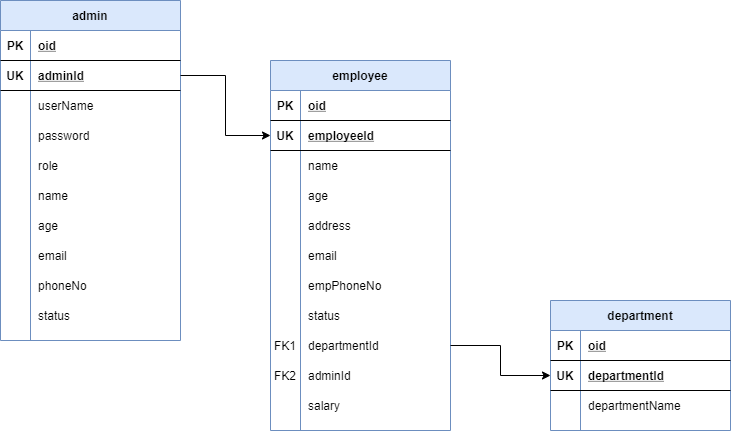

The diagram above was exported from draw.io. Its source (the exported page's mxGraphModel, read from the mxfile embedded in the PNG):
<mxGraphModel dx="1024" dy="592" grid="1" gridSize="10" guides="1" tooltips="1" connect="1" arrows="1" fold="1" page="1" pageScale="1" pageWidth="850" pageHeight="1400" math="0" shadow="0">
  <root>
    <mxCell id="0" />
    <mxCell id="1" parent="0" />
    <mxCell id="SBkAYWoA5E2ZtYsvbagO-17" value="admin" style="shape=table;startSize=30;container=1;collapsible=1;childLayout=tableLayout;fixedRows=1;rowLines=0;fontStyle=1;align=center;resizeLast=1;fillColor=#dae8fc;strokeColor=#6c8ebf;" parent="1" vertex="1">
      <mxGeometry x="50" y="100" width="180" height="340" as="geometry" />
    </mxCell>
    <mxCell id="O2SgfqMt3q_EIt7i0z1b-1" style="shape=partialRectangle;collapsible=0;dropTarget=0;pointerEvents=0;fillColor=none;top=0;left=0;bottom=1;right=0;points=[[0,0.5],[1,0.5]];portConstraint=eastwest;" vertex="1" parent="SBkAYWoA5E2ZtYsvbagO-17">
      <mxGeometry y="30" width="180" height="30" as="geometry" />
    </mxCell>
    <mxCell id="O2SgfqMt3q_EIt7i0z1b-2" value="PK" style="shape=partialRectangle;connectable=0;fillColor=none;top=0;left=0;bottom=0;right=0;fontStyle=1;overflow=hidden;" vertex="1" parent="O2SgfqMt3q_EIt7i0z1b-1">
      <mxGeometry width="30" height="30" as="geometry" />
    </mxCell>
    <mxCell id="O2SgfqMt3q_EIt7i0z1b-3" value="oid" style="shape=partialRectangle;connectable=0;fillColor=none;top=0;left=0;bottom=0;right=0;align=left;spacingLeft=6;fontStyle=5;overflow=hidden;" vertex="1" parent="O2SgfqMt3q_EIt7i0z1b-1">
      <mxGeometry x="30" width="150" height="30" as="geometry" />
    </mxCell>
    <mxCell id="SBkAYWoA5E2ZtYsvbagO-18" value="" style="shape=partialRectangle;collapsible=0;dropTarget=0;pointerEvents=0;fillColor=none;top=0;left=0;bottom=1;right=0;points=[[0,0.5],[1,0.5]];portConstraint=eastwest;" parent="SBkAYWoA5E2ZtYsvbagO-17" vertex="1">
      <mxGeometry y="60" width="180" height="30" as="geometry" />
    </mxCell>
    <mxCell id="SBkAYWoA5E2ZtYsvbagO-19" value="UK" style="shape=partialRectangle;connectable=0;fillColor=none;top=0;left=0;bottom=0;right=0;fontStyle=1;overflow=hidden;" parent="SBkAYWoA5E2ZtYsvbagO-18" vertex="1">
      <mxGeometry width="30" height="30" as="geometry" />
    </mxCell>
    <mxCell id="SBkAYWoA5E2ZtYsvbagO-20" value="adminId" style="shape=partialRectangle;connectable=0;fillColor=none;top=0;left=0;bottom=0;right=0;align=left;spacingLeft=6;fontStyle=5;overflow=hidden;" parent="SBkAYWoA5E2ZtYsvbagO-18" vertex="1">
      <mxGeometry x="30" width="150" height="30" as="geometry" />
    </mxCell>
    <mxCell id="SBkAYWoA5E2ZtYsvbagO-21" value="" style="shape=partialRectangle;collapsible=0;dropTarget=0;pointerEvents=0;fillColor=none;top=0;left=0;bottom=0;right=0;points=[[0,0.5],[1,0.5]];portConstraint=eastwest;" parent="SBkAYWoA5E2ZtYsvbagO-17" vertex="1">
      <mxGeometry y="90" width="180" height="30" as="geometry" />
    </mxCell>
    <mxCell id="SBkAYWoA5E2ZtYsvbagO-22" value="" style="shape=partialRectangle;connectable=0;fillColor=none;top=0;left=0;bottom=0;right=0;editable=1;overflow=hidden;" parent="SBkAYWoA5E2ZtYsvbagO-21" vertex="1">
      <mxGeometry width="30" height="30" as="geometry" />
    </mxCell>
    <mxCell id="SBkAYWoA5E2ZtYsvbagO-23" value="userName" style="shape=partialRectangle;connectable=0;fillColor=none;top=0;left=0;bottom=0;right=0;align=left;spacingLeft=6;overflow=hidden;" parent="SBkAYWoA5E2ZtYsvbagO-21" vertex="1">
      <mxGeometry x="30" width="150" height="30" as="geometry" />
    </mxCell>
    <mxCell id="SBkAYWoA5E2ZtYsvbagO-24" value="" style="shape=partialRectangle;collapsible=0;dropTarget=0;pointerEvents=0;fillColor=none;top=0;left=0;bottom=0;right=0;points=[[0,0.5],[1,0.5]];portConstraint=eastwest;" parent="SBkAYWoA5E2ZtYsvbagO-17" vertex="1">
      <mxGeometry y="120" width="180" height="30" as="geometry" />
    </mxCell>
    <mxCell id="SBkAYWoA5E2ZtYsvbagO-25" value="" style="shape=partialRectangle;connectable=0;fillColor=none;top=0;left=0;bottom=0;right=0;editable=1;overflow=hidden;" parent="SBkAYWoA5E2ZtYsvbagO-24" vertex="1">
      <mxGeometry width="30" height="30" as="geometry" />
    </mxCell>
    <mxCell id="SBkAYWoA5E2ZtYsvbagO-26" value="password" style="shape=partialRectangle;connectable=0;fillColor=none;top=0;left=0;bottom=0;right=0;align=left;spacingLeft=6;overflow=hidden;" parent="SBkAYWoA5E2ZtYsvbagO-24" vertex="1">
      <mxGeometry x="30" width="150" height="30" as="geometry" />
    </mxCell>
    <mxCell id="SBkAYWoA5E2ZtYsvbagO-69" style="shape=partialRectangle;collapsible=0;dropTarget=0;pointerEvents=0;fillColor=none;top=0;left=0;bottom=0;right=0;points=[[0,0.5],[1,0.5]];portConstraint=eastwest;" parent="SBkAYWoA5E2ZtYsvbagO-17" vertex="1">
      <mxGeometry y="150" width="180" height="30" as="geometry" />
    </mxCell>
    <mxCell id="SBkAYWoA5E2ZtYsvbagO-70" style="shape=partialRectangle;connectable=0;fillColor=none;top=0;left=0;bottom=0;right=0;editable=1;overflow=hidden;" parent="SBkAYWoA5E2ZtYsvbagO-69" vertex="1">
      <mxGeometry width="30" height="30" as="geometry" />
    </mxCell>
    <mxCell id="SBkAYWoA5E2ZtYsvbagO-71" value="role" style="shape=partialRectangle;connectable=0;fillColor=none;top=0;left=0;bottom=0;right=0;align=left;spacingLeft=6;overflow=hidden;" parent="SBkAYWoA5E2ZtYsvbagO-69" vertex="1">
      <mxGeometry x="30" width="150" height="30" as="geometry" />
    </mxCell>
    <mxCell id="SBkAYWoA5E2ZtYsvbagO-72" style="shape=partialRectangle;collapsible=0;dropTarget=0;pointerEvents=0;fillColor=none;top=0;left=0;bottom=0;right=0;points=[[0,0.5],[1,0.5]];portConstraint=eastwest;" parent="SBkAYWoA5E2ZtYsvbagO-17" vertex="1">
      <mxGeometry y="180" width="180" height="30" as="geometry" />
    </mxCell>
    <mxCell id="SBkAYWoA5E2ZtYsvbagO-73" style="shape=partialRectangle;connectable=0;fillColor=none;top=0;left=0;bottom=0;right=0;editable=1;overflow=hidden;" parent="SBkAYWoA5E2ZtYsvbagO-72" vertex="1">
      <mxGeometry width="30" height="30" as="geometry" />
    </mxCell>
    <mxCell id="SBkAYWoA5E2ZtYsvbagO-74" value="name" style="shape=partialRectangle;connectable=0;fillColor=none;top=0;left=0;bottom=0;right=0;align=left;spacingLeft=6;overflow=hidden;" parent="SBkAYWoA5E2ZtYsvbagO-72" vertex="1">
      <mxGeometry x="30" width="150" height="30" as="geometry" />
    </mxCell>
    <mxCell id="SBkAYWoA5E2ZtYsvbagO-75" style="shape=partialRectangle;collapsible=0;dropTarget=0;pointerEvents=0;fillColor=none;top=0;left=0;bottom=0;right=0;points=[[0,0.5],[1,0.5]];portConstraint=eastwest;" parent="SBkAYWoA5E2ZtYsvbagO-17" vertex="1">
      <mxGeometry y="210" width="180" height="30" as="geometry" />
    </mxCell>
    <mxCell id="SBkAYWoA5E2ZtYsvbagO-76" style="shape=partialRectangle;connectable=0;fillColor=none;top=0;left=0;bottom=0;right=0;editable=1;overflow=hidden;" parent="SBkAYWoA5E2ZtYsvbagO-75" vertex="1">
      <mxGeometry width="30" height="30" as="geometry" />
    </mxCell>
    <mxCell id="SBkAYWoA5E2ZtYsvbagO-77" value="age" style="shape=partialRectangle;connectable=0;fillColor=none;top=0;left=0;bottom=0;right=0;align=left;spacingLeft=6;overflow=hidden;" parent="SBkAYWoA5E2ZtYsvbagO-75" vertex="1">
      <mxGeometry x="30" width="150" height="30" as="geometry" />
    </mxCell>
    <mxCell id="SBkAYWoA5E2ZtYsvbagO-78" style="shape=partialRectangle;collapsible=0;dropTarget=0;pointerEvents=0;fillColor=none;top=0;left=0;bottom=0;right=0;points=[[0,0.5],[1,0.5]];portConstraint=eastwest;" parent="SBkAYWoA5E2ZtYsvbagO-17" vertex="1">
      <mxGeometry y="240" width="180" height="30" as="geometry" />
    </mxCell>
    <mxCell id="SBkAYWoA5E2ZtYsvbagO-79" style="shape=partialRectangle;connectable=0;fillColor=none;top=0;left=0;bottom=0;right=0;editable=1;overflow=hidden;" parent="SBkAYWoA5E2ZtYsvbagO-78" vertex="1">
      <mxGeometry width="30" height="30" as="geometry" />
    </mxCell>
    <mxCell id="SBkAYWoA5E2ZtYsvbagO-80" value="email" style="shape=partialRectangle;connectable=0;fillColor=none;top=0;left=0;bottom=0;right=0;align=left;spacingLeft=6;overflow=hidden;" parent="SBkAYWoA5E2ZtYsvbagO-78" vertex="1">
      <mxGeometry x="30" width="150" height="30" as="geometry" />
    </mxCell>
    <mxCell id="SBkAYWoA5E2ZtYsvbagO-81" style="shape=partialRectangle;collapsible=0;dropTarget=0;pointerEvents=0;fillColor=none;top=0;left=0;bottom=0;right=0;points=[[0,0.5],[1,0.5]];portConstraint=eastwest;" parent="SBkAYWoA5E2ZtYsvbagO-17" vertex="1">
      <mxGeometry y="270" width="180" height="30" as="geometry" />
    </mxCell>
    <mxCell id="SBkAYWoA5E2ZtYsvbagO-82" style="shape=partialRectangle;connectable=0;fillColor=none;top=0;left=0;bottom=0;right=0;editable=1;overflow=hidden;" parent="SBkAYWoA5E2ZtYsvbagO-81" vertex="1">
      <mxGeometry width="30" height="30" as="geometry" />
    </mxCell>
    <mxCell id="SBkAYWoA5E2ZtYsvbagO-83" value="phoneNo" style="shape=partialRectangle;connectable=0;fillColor=none;top=0;left=0;bottom=0;right=0;align=left;spacingLeft=6;overflow=hidden;" parent="SBkAYWoA5E2ZtYsvbagO-81" vertex="1">
      <mxGeometry x="30" width="150" height="30" as="geometry" />
    </mxCell>
    <mxCell id="SBkAYWoA5E2ZtYsvbagO-84" style="shape=partialRectangle;collapsible=0;dropTarget=0;pointerEvents=0;fillColor=none;top=0;left=0;bottom=0;right=0;points=[[0,0.5],[1,0.5]];portConstraint=eastwest;" parent="SBkAYWoA5E2ZtYsvbagO-17" vertex="1">
      <mxGeometry y="300" width="180" height="30" as="geometry" />
    </mxCell>
    <mxCell id="SBkAYWoA5E2ZtYsvbagO-85" style="shape=partialRectangle;connectable=0;fillColor=none;top=0;left=0;bottom=0;right=0;editable=1;overflow=hidden;" parent="SBkAYWoA5E2ZtYsvbagO-84" vertex="1">
      <mxGeometry width="30" height="30" as="geometry" />
    </mxCell>
    <mxCell id="SBkAYWoA5E2ZtYsvbagO-86" value="status" style="shape=partialRectangle;connectable=0;fillColor=none;top=0;left=0;bottom=0;right=0;align=left;spacingLeft=6;overflow=hidden;" parent="SBkAYWoA5E2ZtYsvbagO-84" vertex="1">
      <mxGeometry x="30" width="150" height="30" as="geometry" />
    </mxCell>
    <mxCell id="SBkAYWoA5E2ZtYsvbagO-27" value="employee" style="shape=table;startSize=30;container=1;collapsible=1;childLayout=tableLayout;fixedRows=1;rowLines=0;fontStyle=1;align=center;resizeLast=1;fillColor=#dae8fc;strokeColor=#6c8ebf;" parent="1" vertex="1">
      <mxGeometry x="320" y="160" width="180" height="370" as="geometry" />
    </mxCell>
    <mxCell id="O2SgfqMt3q_EIt7i0z1b-7" style="shape=partialRectangle;collapsible=0;dropTarget=0;pointerEvents=0;fillColor=none;top=0;left=0;bottom=1;right=0;points=[[0,0.5],[1,0.5]];portConstraint=eastwest;" vertex="1" parent="SBkAYWoA5E2ZtYsvbagO-27">
      <mxGeometry y="30" width="180" height="30" as="geometry" />
    </mxCell>
    <mxCell id="O2SgfqMt3q_EIt7i0z1b-8" value="PK" style="shape=partialRectangle;connectable=0;fillColor=none;top=0;left=0;bottom=0;right=0;fontStyle=1;overflow=hidden;" vertex="1" parent="O2SgfqMt3q_EIt7i0z1b-7">
      <mxGeometry width="30" height="30" as="geometry" />
    </mxCell>
    <mxCell id="O2SgfqMt3q_EIt7i0z1b-9" value="oid" style="shape=partialRectangle;connectable=0;fillColor=none;top=0;left=0;bottom=0;right=0;align=left;spacingLeft=6;fontStyle=5;overflow=hidden;" vertex="1" parent="O2SgfqMt3q_EIt7i0z1b-7">
      <mxGeometry x="30" width="150" height="30" as="geometry" />
    </mxCell>
    <mxCell id="SBkAYWoA5E2ZtYsvbagO-28" value="" style="shape=partialRectangle;collapsible=0;dropTarget=0;pointerEvents=0;fillColor=none;top=0;left=0;bottom=1;right=0;points=[[0,0.5],[1,0.5]];portConstraint=eastwest;" parent="SBkAYWoA5E2ZtYsvbagO-27" vertex="1">
      <mxGeometry y="60" width="180" height="30" as="geometry" />
    </mxCell>
    <mxCell id="SBkAYWoA5E2ZtYsvbagO-29" value="UK" style="shape=partialRectangle;connectable=0;fillColor=none;top=0;left=0;bottom=0;right=0;fontStyle=1;overflow=hidden;" parent="SBkAYWoA5E2ZtYsvbagO-28" vertex="1">
      <mxGeometry width="30" height="30" as="geometry" />
    </mxCell>
    <mxCell id="SBkAYWoA5E2ZtYsvbagO-30" value="employeeId" style="shape=partialRectangle;connectable=0;fillColor=none;top=0;left=0;bottom=0;right=0;align=left;spacingLeft=6;fontStyle=5;overflow=hidden;" parent="SBkAYWoA5E2ZtYsvbagO-28" vertex="1">
      <mxGeometry x="30" width="150" height="30" as="geometry" />
    </mxCell>
    <mxCell id="SBkAYWoA5E2ZtYsvbagO-31" value="" style="shape=partialRectangle;collapsible=0;dropTarget=0;pointerEvents=0;fillColor=none;top=0;left=0;bottom=0;right=0;points=[[0,0.5],[1,0.5]];portConstraint=eastwest;" parent="SBkAYWoA5E2ZtYsvbagO-27" vertex="1">
      <mxGeometry y="90" width="180" height="30" as="geometry" />
    </mxCell>
    <mxCell id="SBkAYWoA5E2ZtYsvbagO-32" value="" style="shape=partialRectangle;connectable=0;fillColor=none;top=0;left=0;bottom=0;right=0;editable=1;overflow=hidden;" parent="SBkAYWoA5E2ZtYsvbagO-31" vertex="1">
      <mxGeometry width="30" height="30" as="geometry" />
    </mxCell>
    <mxCell id="SBkAYWoA5E2ZtYsvbagO-33" value="name" style="shape=partialRectangle;connectable=0;fillColor=none;top=0;left=0;bottom=0;right=0;align=left;spacingLeft=6;overflow=hidden;" parent="SBkAYWoA5E2ZtYsvbagO-31" vertex="1">
      <mxGeometry x="30" width="150" height="30" as="geometry" />
    </mxCell>
    <mxCell id="SBkAYWoA5E2ZtYsvbagO-34" value="" style="shape=partialRectangle;collapsible=0;dropTarget=0;pointerEvents=0;fillColor=none;top=0;left=0;bottom=0;right=0;points=[[0,0.5],[1,0.5]];portConstraint=eastwest;" parent="SBkAYWoA5E2ZtYsvbagO-27" vertex="1">
      <mxGeometry y="120" width="180" height="30" as="geometry" />
    </mxCell>
    <mxCell id="SBkAYWoA5E2ZtYsvbagO-35" value="" style="shape=partialRectangle;connectable=0;fillColor=none;top=0;left=0;bottom=0;right=0;editable=1;overflow=hidden;" parent="SBkAYWoA5E2ZtYsvbagO-34" vertex="1">
      <mxGeometry width="30" height="30" as="geometry" />
    </mxCell>
    <mxCell id="SBkAYWoA5E2ZtYsvbagO-36" value="age" style="shape=partialRectangle;connectable=0;fillColor=none;top=0;left=0;bottom=0;right=0;align=left;spacingLeft=6;overflow=hidden;" parent="SBkAYWoA5E2ZtYsvbagO-34" vertex="1">
      <mxGeometry x="30" width="150" height="30" as="geometry" />
    </mxCell>
    <mxCell id="SBkAYWoA5E2ZtYsvbagO-37" value="" style="shape=partialRectangle;collapsible=0;dropTarget=0;pointerEvents=0;fillColor=none;top=0;left=0;bottom=0;right=0;points=[[0,0.5],[1,0.5]];portConstraint=eastwest;" parent="SBkAYWoA5E2ZtYsvbagO-27" vertex="1">
      <mxGeometry y="150" width="180" height="30" as="geometry" />
    </mxCell>
    <mxCell id="SBkAYWoA5E2ZtYsvbagO-38" value="" style="shape=partialRectangle;connectable=0;fillColor=none;top=0;left=0;bottom=0;right=0;editable=1;overflow=hidden;" parent="SBkAYWoA5E2ZtYsvbagO-37" vertex="1">
      <mxGeometry width="30" height="30" as="geometry" />
    </mxCell>
    <mxCell id="SBkAYWoA5E2ZtYsvbagO-39" value="address" style="shape=partialRectangle;connectable=0;fillColor=none;top=0;left=0;bottom=0;right=0;align=left;spacingLeft=6;overflow=hidden;" parent="SBkAYWoA5E2ZtYsvbagO-37" vertex="1">
      <mxGeometry x="30" width="150" height="30" as="geometry" />
    </mxCell>
    <mxCell id="SBkAYWoA5E2ZtYsvbagO-53" style="shape=partialRectangle;collapsible=0;dropTarget=0;pointerEvents=0;fillColor=none;top=0;left=0;bottom=0;right=0;points=[[0,0.5],[1,0.5]];portConstraint=eastwest;" parent="SBkAYWoA5E2ZtYsvbagO-27" vertex="1">
      <mxGeometry y="180" width="180" height="30" as="geometry" />
    </mxCell>
    <mxCell id="SBkAYWoA5E2ZtYsvbagO-54" style="shape=partialRectangle;connectable=0;fillColor=none;top=0;left=0;bottom=0;right=0;editable=1;overflow=hidden;" parent="SBkAYWoA5E2ZtYsvbagO-53" vertex="1">
      <mxGeometry width="30" height="30" as="geometry" />
    </mxCell>
    <mxCell id="SBkAYWoA5E2ZtYsvbagO-55" value="email" style="shape=partialRectangle;connectable=0;fillColor=none;top=0;left=0;bottom=0;right=0;align=left;spacingLeft=6;overflow=hidden;" parent="SBkAYWoA5E2ZtYsvbagO-53" vertex="1">
      <mxGeometry x="30" width="150" height="30" as="geometry" />
    </mxCell>
    <mxCell id="SBkAYWoA5E2ZtYsvbagO-59" style="shape=partialRectangle;collapsible=0;dropTarget=0;pointerEvents=0;fillColor=none;top=0;left=0;bottom=0;right=0;points=[[0,0.5],[1,0.5]];portConstraint=eastwest;" parent="SBkAYWoA5E2ZtYsvbagO-27" vertex="1">
      <mxGeometry y="210" width="180" height="30" as="geometry" />
    </mxCell>
    <mxCell id="SBkAYWoA5E2ZtYsvbagO-60" style="shape=partialRectangle;connectable=0;fillColor=none;top=0;left=0;bottom=0;right=0;editable=1;overflow=hidden;" parent="SBkAYWoA5E2ZtYsvbagO-59" vertex="1">
      <mxGeometry width="30" height="30" as="geometry" />
    </mxCell>
    <mxCell id="SBkAYWoA5E2ZtYsvbagO-61" value="empPhoneNo" style="shape=partialRectangle;connectable=0;fillColor=none;top=0;left=0;bottom=0;right=0;align=left;spacingLeft=6;overflow=hidden;" parent="SBkAYWoA5E2ZtYsvbagO-59" vertex="1">
      <mxGeometry x="30" width="150" height="30" as="geometry" />
    </mxCell>
    <mxCell id="SBkAYWoA5E2ZtYsvbagO-56" style="shape=partialRectangle;collapsible=0;dropTarget=0;pointerEvents=0;fillColor=none;top=0;left=0;bottom=0;right=0;points=[[0,0.5],[1,0.5]];portConstraint=eastwest;" parent="SBkAYWoA5E2ZtYsvbagO-27" vertex="1">
      <mxGeometry y="240" width="180" height="30" as="geometry" />
    </mxCell>
    <mxCell id="SBkAYWoA5E2ZtYsvbagO-57" style="shape=partialRectangle;connectable=0;fillColor=none;top=0;left=0;bottom=0;right=0;editable=1;overflow=hidden;" parent="SBkAYWoA5E2ZtYsvbagO-56" vertex="1">
      <mxGeometry width="30" height="30" as="geometry" />
    </mxCell>
    <mxCell id="SBkAYWoA5E2ZtYsvbagO-58" value="status" style="shape=partialRectangle;connectable=0;fillColor=none;top=0;left=0;bottom=0;right=0;align=left;spacingLeft=6;overflow=hidden;" parent="SBkAYWoA5E2ZtYsvbagO-56" vertex="1">
      <mxGeometry x="30" width="150" height="30" as="geometry" />
    </mxCell>
    <mxCell id="SBkAYWoA5E2ZtYsvbagO-62" style="shape=partialRectangle;collapsible=0;dropTarget=0;pointerEvents=0;fillColor=none;top=0;left=0;bottom=0;right=0;points=[[0,0.5],[1,0.5]];portConstraint=eastwest;" parent="SBkAYWoA5E2ZtYsvbagO-27" vertex="1">
      <mxGeometry y="270" width="180" height="30" as="geometry" />
    </mxCell>
    <mxCell id="SBkAYWoA5E2ZtYsvbagO-63" value="FK1" style="shape=partialRectangle;connectable=0;fillColor=none;top=0;left=0;bottom=0;right=0;editable=1;overflow=hidden;" parent="SBkAYWoA5E2ZtYsvbagO-62" vertex="1">
      <mxGeometry width="30" height="30" as="geometry" />
    </mxCell>
    <mxCell id="SBkAYWoA5E2ZtYsvbagO-64" value="departmentId" style="shape=partialRectangle;connectable=0;fillColor=none;top=0;left=0;bottom=0;right=0;align=left;spacingLeft=6;overflow=hidden;" parent="SBkAYWoA5E2ZtYsvbagO-62" vertex="1">
      <mxGeometry x="30" width="150" height="30" as="geometry" />
    </mxCell>
    <mxCell id="O2SgfqMt3q_EIt7i0z1b-4" style="shape=partialRectangle;collapsible=0;dropTarget=0;pointerEvents=0;fillColor=none;top=0;left=0;bottom=0;right=0;points=[[0,0.5],[1,0.5]];portConstraint=eastwest;" vertex="1" parent="SBkAYWoA5E2ZtYsvbagO-27">
      <mxGeometry y="300" width="180" height="30" as="geometry" />
    </mxCell>
    <mxCell id="O2SgfqMt3q_EIt7i0z1b-5" value="FK2" style="shape=partialRectangle;connectable=0;fillColor=none;top=0;left=0;bottom=0;right=0;editable=1;overflow=hidden;" vertex="1" parent="O2SgfqMt3q_EIt7i0z1b-4">
      <mxGeometry width="30" height="30" as="geometry" />
    </mxCell>
    <mxCell id="O2SgfqMt3q_EIt7i0z1b-6" value="adminId" style="shape=partialRectangle;connectable=0;fillColor=none;top=0;left=0;bottom=0;right=0;align=left;spacingLeft=6;overflow=hidden;" vertex="1" parent="O2SgfqMt3q_EIt7i0z1b-4">
      <mxGeometry x="30" width="150" height="30" as="geometry" />
    </mxCell>
    <mxCell id="SBkAYWoA5E2ZtYsvbagO-87" style="shape=partialRectangle;collapsible=0;dropTarget=0;pointerEvents=0;fillColor=none;top=0;left=0;bottom=0;right=0;points=[[0,0.5],[1,0.5]];portConstraint=eastwest;" parent="SBkAYWoA5E2ZtYsvbagO-27" vertex="1">
      <mxGeometry y="330" width="180" height="30" as="geometry" />
    </mxCell>
    <mxCell id="SBkAYWoA5E2ZtYsvbagO-88" style="shape=partialRectangle;connectable=0;fillColor=none;top=0;left=0;bottom=0;right=0;editable=1;overflow=hidden;" parent="SBkAYWoA5E2ZtYsvbagO-87" vertex="1">
      <mxGeometry width="30" height="30" as="geometry" />
    </mxCell>
    <mxCell id="SBkAYWoA5E2ZtYsvbagO-89" value="salary" style="shape=partialRectangle;connectable=0;fillColor=none;top=0;left=0;bottom=0;right=0;align=left;spacingLeft=6;overflow=hidden;" parent="SBkAYWoA5E2ZtYsvbagO-87" vertex="1">
      <mxGeometry x="30" width="150" height="30" as="geometry" />
    </mxCell>
    <mxCell id="SBkAYWoA5E2ZtYsvbagO-40" value="department" style="shape=table;startSize=30;container=1;collapsible=1;childLayout=tableLayout;fixedRows=1;rowLines=0;fontStyle=1;align=center;resizeLast=1;fillColor=#dae8fc;strokeColor=#6c8ebf;" parent="1" vertex="1">
      <mxGeometry x="600" y="400" width="180" height="130" as="geometry" />
    </mxCell>
    <mxCell id="O2SgfqMt3q_EIt7i0z1b-10" style="shape=partialRectangle;collapsible=0;dropTarget=0;pointerEvents=0;fillColor=none;top=0;left=0;bottom=1;right=0;points=[[0,0.5],[1,0.5]];portConstraint=eastwest;" vertex="1" parent="SBkAYWoA5E2ZtYsvbagO-40">
      <mxGeometry y="30" width="180" height="30" as="geometry" />
    </mxCell>
    <mxCell id="O2SgfqMt3q_EIt7i0z1b-11" value="PK" style="shape=partialRectangle;connectable=0;fillColor=none;top=0;left=0;bottom=0;right=0;fontStyle=1;overflow=hidden;" vertex="1" parent="O2SgfqMt3q_EIt7i0z1b-10">
      <mxGeometry width="30" height="30" as="geometry" />
    </mxCell>
    <mxCell id="O2SgfqMt3q_EIt7i0z1b-12" value="oid" style="shape=partialRectangle;connectable=0;fillColor=none;top=0;left=0;bottom=0;right=0;align=left;spacingLeft=6;fontStyle=5;overflow=hidden;" vertex="1" parent="O2SgfqMt3q_EIt7i0z1b-10">
      <mxGeometry x="30" width="150" height="30" as="geometry" />
    </mxCell>
    <mxCell id="SBkAYWoA5E2ZtYsvbagO-41" value="" style="shape=partialRectangle;collapsible=0;dropTarget=0;pointerEvents=0;fillColor=none;top=0;left=0;bottom=1;right=0;points=[[0,0.5],[1,0.5]];portConstraint=eastwest;" parent="SBkAYWoA5E2ZtYsvbagO-40" vertex="1">
      <mxGeometry y="60" width="180" height="30" as="geometry" />
    </mxCell>
    <mxCell id="SBkAYWoA5E2ZtYsvbagO-42" value="UK" style="shape=partialRectangle;connectable=0;fillColor=none;top=0;left=0;bottom=0;right=0;fontStyle=1;overflow=hidden;" parent="SBkAYWoA5E2ZtYsvbagO-41" vertex="1">
      <mxGeometry width="30" height="30" as="geometry" />
    </mxCell>
    <mxCell id="SBkAYWoA5E2ZtYsvbagO-43" value="departmentId" style="shape=partialRectangle;connectable=0;fillColor=none;top=0;left=0;bottom=0;right=0;align=left;spacingLeft=6;fontStyle=5;overflow=hidden;" parent="SBkAYWoA5E2ZtYsvbagO-41" vertex="1">
      <mxGeometry x="30" width="150" height="30" as="geometry" />
    </mxCell>
    <mxCell id="SBkAYWoA5E2ZtYsvbagO-44" value="" style="shape=partialRectangle;collapsible=0;dropTarget=0;pointerEvents=0;fillColor=none;top=0;left=0;bottom=0;right=0;points=[[0,0.5],[1,0.5]];portConstraint=eastwest;" parent="SBkAYWoA5E2ZtYsvbagO-40" vertex="1">
      <mxGeometry y="90" width="180" height="30" as="geometry" />
    </mxCell>
    <mxCell id="SBkAYWoA5E2ZtYsvbagO-45" value="" style="shape=partialRectangle;connectable=0;fillColor=none;top=0;left=0;bottom=0;right=0;editable=1;overflow=hidden;" parent="SBkAYWoA5E2ZtYsvbagO-44" vertex="1">
      <mxGeometry width="30" height="30" as="geometry" />
    </mxCell>
    <mxCell id="SBkAYWoA5E2ZtYsvbagO-46" value="departmentName" style="shape=partialRectangle;connectable=0;fillColor=none;top=0;left=0;bottom=0;right=0;align=left;spacingLeft=6;overflow=hidden;" parent="SBkAYWoA5E2ZtYsvbagO-44" vertex="1">
      <mxGeometry x="30" width="150" height="30" as="geometry" />
    </mxCell>
    <mxCell id="SBkAYWoA5E2ZtYsvbagO-67" style="edgeStyle=orthogonalEdgeStyle;rounded=0;orthogonalLoop=1;jettySize=auto;html=1;exitX=1;exitY=0.5;exitDx=0;exitDy=0;entryX=0;entryY=0.5;entryDx=0;entryDy=0;" parent="1" source="SBkAYWoA5E2ZtYsvbagO-18" target="SBkAYWoA5E2ZtYsvbagO-28" edge="1">
      <mxGeometry relative="1" as="geometry">
        <mxPoint x="360" y="150" as="targetPoint" />
      </mxGeometry>
    </mxCell>
    <mxCell id="SBkAYWoA5E2ZtYsvbagO-68" style="edgeStyle=orthogonalEdgeStyle;rounded=0;orthogonalLoop=1;jettySize=auto;html=1;exitX=1;exitY=0.5;exitDx=0;exitDy=0;entryX=0;entryY=0.5;entryDx=0;entryDy=0;" parent="1" source="SBkAYWoA5E2ZtYsvbagO-62" target="SBkAYWoA5E2ZtYsvbagO-41" edge="1">
      <mxGeometry relative="1" as="geometry" />
    </mxCell>
  </root>
</mxGraphModel>